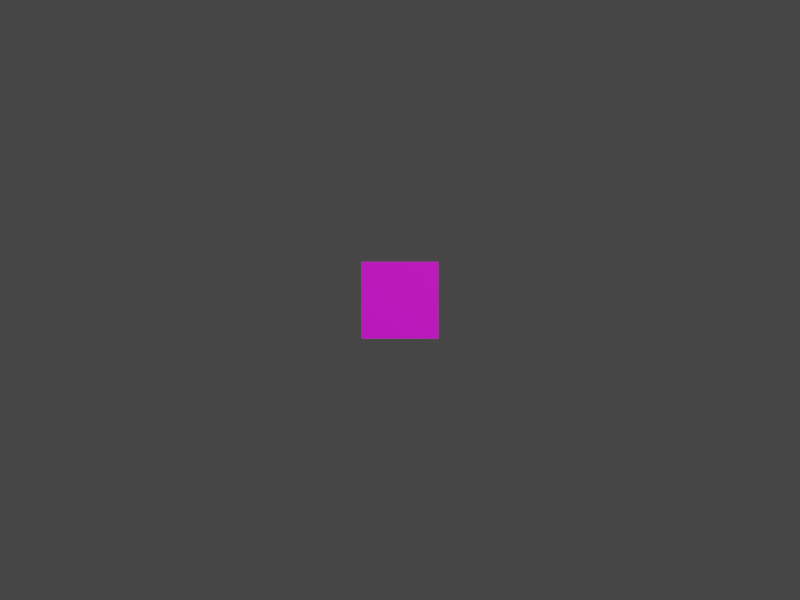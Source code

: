 # Source: wolf_map.blend  (saved by Blender 3.4.6; exported with 4.5.12 LTS)
import bpy
from mathutils import Matrix  # noqa: F401  (used for matrix-valued properties, if any)

bpy.ops.wm.read_factory_settings(use_empty=True)
scene = bpy.context.scene
scene.name = 'Scene'

# ---- collections
col_collection = bpy.data.collections.new('Collection'); scene.collection.children.link(col_collection)

# ---- images (referenced by path relative to the original .blend; pixels are not part of the script)
import os
ASSET_DIR = os.environ.get("B2B_ASSET_DIR", "")  # directory of the original .blend (textures are referenced by path, not embedded)
HERE = os.path.dirname(os.path.abspath(__file__))  # packed textures are extracted next to this script under _unpacked/

def load_image(name, relpath, width, height, colorspace="sRGB"):
    """Load a texture the original file referenced (path relative to the .blend, or extracted next to this script)."""
    p = next((c for c in (os.path.join(HERE, relpath), os.path.join(ASSET_DIR, relpath)) if relpath and os.path.exists(c)), "")
    if p:
        img = bpy.data.images.load(p, check_existing=True)
        img.name = name
    else:  # same state as the original file: an image datablock whose file is absent (Cycles renders it pink)
        img = bpy.data.images.new(name, width, height)
        img.source = "FILE"
        img.filepath = "//" + (relpath or name)
    img.colorspace_settings.name = colorspace
    return img
img_wolf_tex_png = load_image('wolf_tex.png', 'wolf_tex.png', 1024, 1024, 'sRGB')

# ---- materials (node trees are filled in below, after node groups)
mat_material = bpy.data.materials.new('Material')
mat_material.alpha_threshold = 0.0
mat_material.roughness = 0.5
mat_material.line_color = (0.0, 0.0, 0.0, 1.0)

# ---- material node trees
mat_material.use_nodes = True; mat_material.node_tree.nodes.clear()
_N = mat_material.node_tree.nodes; _L = mat_material.node_tree.links
n0 = _N.new('ShaderNodeOutputMaterial'); n0.name = 'Material Output'; n0.location = (300, 300)
n1 = _N.new('ShaderNodeBsdfPrincipled'); n1.name = 'Principled BSDF'; n1.location = (10, 300)
n1.distribution = 'GGX'
n1.subsurface_method = 'RANDOM_WALK_SKIN'
n1.inputs[3].default_value = 1.45
n1.inputs[27].default_value = (0.0, 0.0, 0.0, 1.0)
n1.inputs[28].default_value = 1.0
n2 = _N.new('ShaderNodeTexImage'); n2.name = 'Image Texture'; n2.location = (-332, 203)
n2.image = img_wolf_tex_png
n2.interpolation = 'Closest'
_L.new(n1.outputs[0], n0.inputs[0])
_L.new(n2.outputs[0], n1.inputs[0])
n0.is_active_output = True

# ---- world
world_world = bpy.data.worlds.new('World'); scene.world = world_world
world_world.use_nodes = True; world_world.node_tree.nodes.clear()
_N = world_world.node_tree.nodes; _L = world_world.node_tree.links
n0 = _N.new('ShaderNodeOutputWorld'); n0.name = 'World Output'; n0.location = (300, 300)
n1 = _N.new('ShaderNodeBackground'); n1.name = 'Background'; n1.location = (10, 300)
n1.inputs[0].default_value = (0.05088, 0.05088, 0.05088, 1.0)
_L.new(n1.outputs[0], n0.inputs[0])
n0.is_active_output = True
world_world.color = (0.05088, 0.05088, 0.05088)
world_world.use_sun_shadow = False
world_world.sun_shadow_jitter_overblur = 0.0

# ---- cameras
cam_camera = bpy.data.cameras.new('Camera')
cam_camera.clip_end = 100.0
cam_camera.ortho_scale = 7.314

# ---- meshes
me_cube = bpy.data.meshes.new('Cube')
me_cube.from_pydata([(-0.5, -0.5, -0.5), (-0.5, -0.5, 0.5), (-0.5, 0.5, -0.5), (-0.5, 0.5, 0.5), (0.5, -0.5, -0.5), (0.5, -0.5, 0.5), (0.5, 0.5, -0.5), (0.5, 0.5, 0.5)], [], [(0, 1, 3, 2), (2, 3, 7, 6), (6, 7, 5, 4), (4, 5, 1, 0), (2, 6, 4, 0), (7, 3, 1, 5)])
_uv = me_cube.uv_layers.new(name='UVMap')
_uv.uv.foreach_set('vector', [0.3, 7.451e-09, 0.3, 0.1, 0.2, 0.1, 0.2, 0.0, 0.3, 7.451e-09, 0.3, 0.1, 0.2, 0.1, 0.2, 0.0, 0.3, 7.451e-09, 0.3, 0.1, 0.2, 0.1, 0.2, 0.0, 0.3, 7.451e-09, 0.3, 0.1, 0.2, 0.1, 0.2, 0.0, 0.2, 0.0, 0.3, 0.0, 0.3, 0.1, 0.2, 0.1, 0.3, 0.1, 0.2, 0.1, 0.2, 7.451e-09, 0.3, -7.451e-09])
me_cube.materials.append(mat_material)
me_cube.update()

# ---- objects
ob_camera = bpy.data.objects.new('Camera', cam_camera)
ob_cube = bpy.data.objects.new('Cube', me_cube)

# ---- transforms, parenting, visibility, modifiers, constraints
ob_camera.location = (0.0, -15.0, 0.0)
ob_camera.rotation_euler = (1.571, 0.0, 0.0)
ob_camera.lock_rotations_4d = False
ob_camera.empty_display_type = 'ARROWS'
ob_camera.color = (0.0, 0.0, 0.0, 0.0)
ob_camera.display_type = 'WIRE'
ob_camera.lineart.crease_threshold = 0.0
ob_cube.location = (0.0, 0.0, 0.0)

# ---- collection membership
col_collection.objects.link(ob_camera)
col_collection.objects.link(ob_cube)

# ---- scene / render settings (as saved in the file)
scene.camera = ob_camera
scene.frame_start = 1; scene.frame_end = 250; scene.frame_set(1)
scene.render.engine = 'BLENDER_WORKBENCH'
scene.render.resolution_x = 320
scene.render.resolution_y = 240
scene.cycles.sampling_pattern = 'TABULATED_SOBOL'
scene.cycles.use_light_tree = False
scene.view_settings.view_transform = 'Filmic'
bpy.context.view_layer.update()

# ---- added for rendering (the .blend has no usable light): sun
light_auto_sun = bpy.data.lights.new('AutoSun', 'SUN')
light_auto_sun.energy = 3.0
light_auto_sun.angle = 0.0523599
ob_auto_sun = bpy.data.objects.new('AutoSun', light_auto_sun)
scene.collection.objects.link(ob_auto_sun)
ob_auto_sun.rotation_euler = (0.872665, 0.174533, 0.523599)
bpy.context.view_layer.update()
